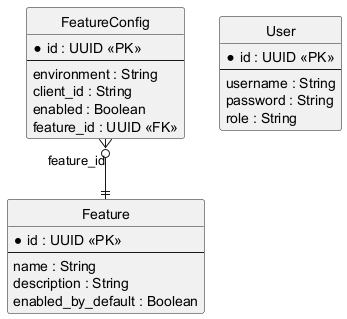

The diagram above was rendered by PlantUML. Its source (embedded in the PNG):
@startuml
' Estilo
hide circle
skinparam linetype ortho
skinparam entity {
  BackgroundColor White
  BorderColor Black
}

entity Feature {
  * id : UUID <<PK>>
  --
  name : String
  description : String
  enabled_by_default : Boolean
}

entity FeatureConfig {
  * id : UUID <<PK>>
  --
  environment : String
  client_id : String
  enabled : Boolean
  feature_id : UUID <<FK>>
}

entity User {
  * id : UUID <<PK>>
  --
  username : String
  password : String
  role : String
}

FeatureConfig }o--|| Feature : feature_id
@enduml